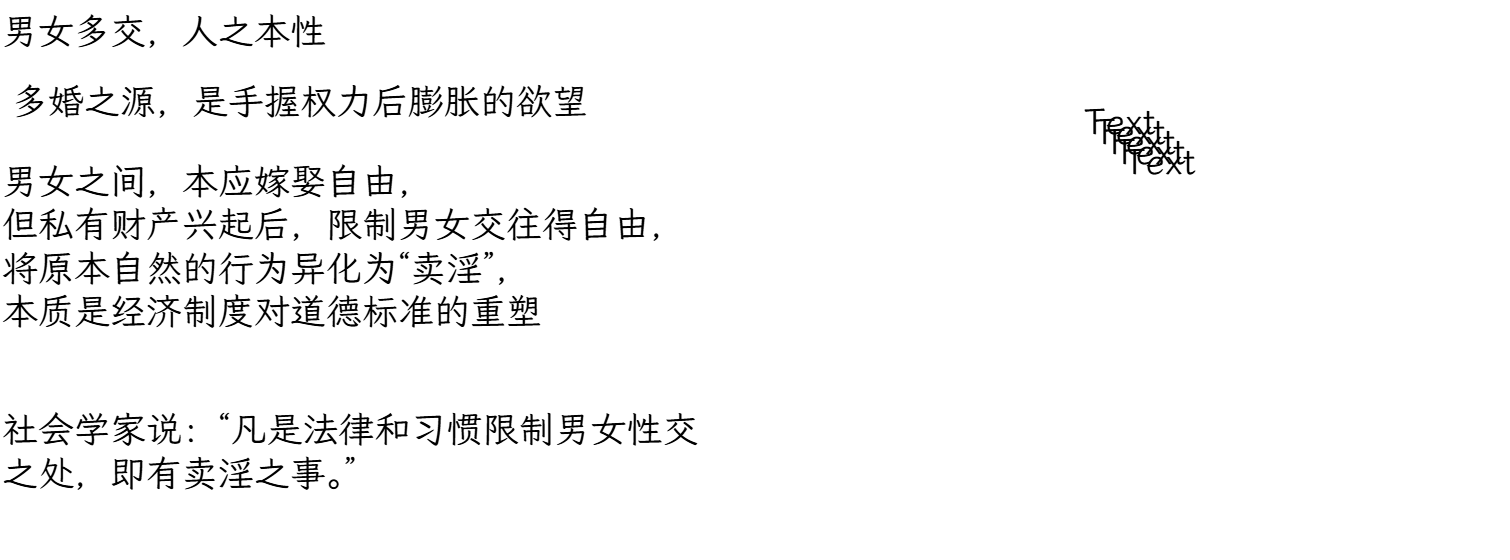

The diagram above was exported from draw.io. Its source (the exported page's mxGraphModel, read from the mxfile embedded in the PNG):
<mxGraphModel dx="2212" dy="1362" grid="1" gridSize="10" guides="1" tooltips="1" connect="0" arrows="1" fold="1" page="1" pageScale="1" pageWidth="1654" pageHeight="1169" background="#ffffff" math="0" shadow="0" adaptiveColors="simple">
  <root>
    <mxCell id="0" />
    <mxCell id="1" parent="0" />
    <mxCell id="cyGOunlHLDhW3c41F6Hx-5" parent="1" style="text;html=1;whiteSpace=wrap;strokeColor=none;fillColor=none;align=left;verticalAlign=middle;rounded=0;fontFamily=霞鹜文楷;fontSize=36;glass=0;sketch=1;curveFitting=1;jiggle=2;fontStyle=0" value="男女多交，人之本性" vertex="1">
      <mxGeometry height="60" width="350" x="80" y="70" as="geometry" />
    </mxCell>
    <mxCell id="cyGOunlHLDhW3c41F6Hx-6" parent="1" style="text;html=1;whiteSpace=wrap;strokeColor=none;fillColor=none;align=center;verticalAlign=middle;rounded=0;fontFamily=霞鹜文楷;fontSize=36;fontStyle=0" value="多婚之源，是手握权力后膨胀的欲望" vertex="1">
      <mxGeometry height="60" width="600" x="80" y="140" as="geometry" />
    </mxCell>
    <mxCell id="cyGOunlHLDhW3c41F6Hx-7" parent="1" style="text;html=1;whiteSpace=wrap;strokeColor=none;fillColor=none;align=left;verticalAlign=middle;rounded=0;fontFamily=霞鹜文楷;fontSize=36;glass=0;sketch=1;curveFitting=1;jiggle=2;fontStyle=0" value="男女之间，本应嫁娶自由，&lt;div&gt;但私有财产兴起后，限制男女交往得自由，&lt;/div&gt;&lt;div&gt;将原本自然的行为异化为“卖淫”，&lt;/div&gt;&lt;div&gt;本质是经济制度对道德标准的重塑&lt;/div&gt;" vertex="1">
      <mxGeometry height="190" width="710" x="80" y="220" as="geometry" />
    </mxCell>
    <mxCell id="cyGOunlHLDhW3c41F6Hx-10" parent="1" style="text;html=1;whiteSpace=wrap;strokeColor=none;fillColor=none;align=left;verticalAlign=middle;rounded=0;fontFamily=霞鹜文楷;fontSize=36;glass=0;sketch=1;curveFitting=1;jiggle=2;fontStyle=0" value="社会学家说：“凡是法律和习惯限制男女性交之处，即有卖淫之事。”" vertex="1">
      <mxGeometry height="220" width="700" x="80" y="410" as="geometry" />
    </mxCell>
    <mxCell id="cyGOunlHLDhW3c41F6Hx-11" parent="1" style="text;html=1;whiteSpace=wrap;strokeColor=none;fillColor=none;align=center;verticalAlign=middle;rounded=0;fontFamily=霞鹜文楷;fontSize=36;" value="Text" vertex="1">
      <mxGeometry height="220" width="700" x="850" y="80" as="geometry" />
    </mxCell>
    <mxCell id="cyGOunlHLDhW3c41F6Hx-12" parent="1" style="text;html=1;whiteSpace=wrap;strokeColor=none;fillColor=none;align=center;verticalAlign=middle;rounded=0;fontFamily=霞鹜文楷;fontSize=36;" value="Text" vertex="1">
      <mxGeometry height="220" width="700" x="860" y="90" as="geometry" />
    </mxCell>
    <mxCell id="cyGOunlHLDhW3c41F6Hx-13" parent="1" style="text;html=1;whiteSpace=wrap;strokeColor=none;fillColor=none;align=center;verticalAlign=middle;rounded=0;fontFamily=霞鹜文楷;fontSize=36;" value="Text" vertex="1">
      <mxGeometry height="220" width="700" x="870" y="100" as="geometry" />
    </mxCell>
    <mxCell id="cyGOunlHLDhW3c41F6Hx-14" parent="1" style="text;html=1;whiteSpace=wrap;strokeColor=none;fillColor=none;align=center;verticalAlign=middle;rounded=0;fontFamily=霞鹜文楷;fontSize=36;" value="Text" vertex="1">
      <mxGeometry height="220" width="700" x="880" y="110" as="geometry" />
    </mxCell>
    <mxCell id="cyGOunlHLDhW3c41F6Hx-15" parent="1" style="text;html=1;whiteSpace=wrap;strokeColor=none;fillColor=none;align=center;verticalAlign=middle;rounded=0;fontFamily=霞鹜文楷;fontSize=36;" value="Text" vertex="1">
      <mxGeometry height="220" width="700" x="890" y="120" as="geometry" />
    </mxCell>
  </root>
</mxGraphModel>